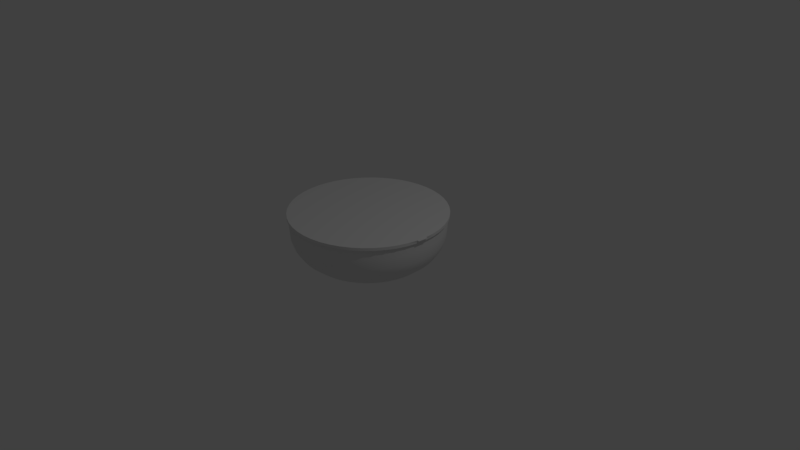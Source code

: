 # Source: ramenBowl1.blend  (saved by Blender 2.79.0; exported with 4.5.12 LTS)
import bpy
from mathutils import Matrix  # noqa: F401  (used for matrix-valued properties, if any)

bpy.ops.wm.read_factory_settings(use_empty=True)
scene = bpy.context.scene
scene.name = 'Scene'

# ---- collections
col_collection_1 = bpy.data.collections.new('Collection 1'); scene.collection.children.link(col_collection_1)

# ---- world
world_world = bpy.data.worlds.new('World'); scene.world = world_world
world_world.color = (0.05088, 0.05088, 0.05088)
world_world.use_sun_shadow = False
world_world.sun_shadow_jitter_overblur = 0.0
world_world.cycles.sampling_method = 'MANUAL'

# ---- cameras
cam_camera = bpy.data.cameras.new('Camera')
cam_camera.clip_end = 100.0
cam_camera.lens = 35.0
cam_camera.sensor_width = 32.0
cam_camera.sensor_height = 18.0
cam_camera.ortho_scale = 7.314
cam_camera.dof.focus_distance = 0.0
cam_camera.dof.aperture_fstop = 128.0

# ---- lights
light_lamp = bpy.data.lights.new('Lamp', 'POINT')
light_lamp.transmission_factor = 0.0
light_lamp.cutoff_distance = 30.0
light_lamp.energy = 100.0
light_lamp.shadow_buffer_clip_start = 1.001
light_lamp.shadow_soft_size = 0.1
light_lamp.shadow_maximum_resolution = 0.006
light_lamp.use_absolute_resolution = True

# ---- meshes
me_cylinder = bpy.data.meshes.new('Cylinder')
me_cylinder.from_pydata([(1.008e-07, 0.75, 0.0), (0.0, 1.0, 0.4492), (0.09789, 0.7436, 0.0), (-0.1305, 0.9914, 0.4492), (0.1941, 0.7244, 0.0), (-0.2588, 0.9659, 0.4492), (0.287, 0.6929, 0.0), (-0.3827, 0.9239, 0.4492), (0.375, 0.6495, 0.0), (-0.5, 0.866, 0.4492), (0.4566, 0.595, 0.0), (-0.6088, 0.7934, 0.4492), (0.5303, 0.5303, 0.0), (-0.7071, 0.7071, 0.4492), (0.595, 0.4566, 0.0), (-0.7934, 0.6088, 0.4492), (0.6495, 0.375, 0.0), (-0.866, 0.5, 0.4492), (0.6929, 0.287, 0.0), (-0.9239, 0.3827, 0.4492), (0.7244, 0.1941, 0.0), (-0.9659, 0.2588, 0.4492), (0.7436, 0.09789, 0.0), (-0.9914, 0.1305, 0.4492), (0.75, 2.028e-07, 0.0), (-1.0, 4.888e-07, 0.4492), (0.7436, -0.09789, 0.0), (-0.9914, -0.1305, 0.4492), (0.7244, -0.1941, 0.0), (-0.9659, -0.2588, 0.4492), (0.6929, -0.287, 0.0), (-0.9239, -0.3827, 0.4492), (0.6495, -0.375, 0.0), (-0.866, -0.5, 0.4492), (0.595, -0.4566, 0.0), (-0.7934, -0.6088, 0.4492), (0.5303, -0.5303, 0.0), (-0.7071, -0.7071, 0.4492), (0.4566, -0.595, 0.0), (-0.6088, -0.7934, 0.4492), (0.375, -0.6495, 0.0), (-0.5, -0.866, 0.4492), (0.287, -0.6929, 0.0), (-0.3827, -0.9239, 0.4492), (0.1941, -0.7244, 0.0), (-0.2588, -0.9659, 0.4492), (0.0979, -0.7436, 0.0), (-0.1305, -0.9914, 0.4492), (3.929e-07, -0.75, 0.0), (3.894e-07, -1.0, 0.4492), (-0.09789, -0.7436, 0.0), (0.1305, -0.9914, 0.4492), (-0.1941, -0.7244, 0.0), (0.2588, -0.9659, 0.4492), (-0.287, -0.6929, 0.0), (0.3827, -0.9239, 0.4492), (-0.375, -0.6495, 0.0), (0.5, -0.866, 0.4492), (-0.4566, -0.595, 0.0), (0.6088, -0.7934, 0.4492), (-0.5303, -0.5303, 0.0), (0.7071, -0.7071, 0.4492), (-0.595, -0.4566, 0.0), (0.7934, -0.6088, 0.4492), (-0.6495, -0.375, 0.0), (0.866, -0.5, 0.4492), (-0.6929, -0.287, 0.0), (0.9239, -0.3827, 0.4492), (-0.7244, -0.1941, 0.0), (0.9659, -0.2588, 0.4492), (-0.7436, -0.09789, 0.0), (0.9914, -0.1305, 0.4492), (-0.75, 4.234e-07, 0.0), (1.0, 1.947e-07, 0.4492), (-0.7436, 0.0979, 0.0), (0.9914, 0.1305, 0.4492), (-0.7244, 0.1941, 0.0), (0.9659, 0.2588, 0.4492), (-0.6929, 0.287, 0.0), (0.9239, 0.3827, 0.4492), (-0.6495, 0.375, 0.0), (0.866, 0.5, 0.4492), (-0.595, 0.4566, 0.0), (0.7934, 0.6088, 0.4492), (-0.5303, 0.5303, 0.0), (0.7071, 0.7071, 0.4492), (-0.4566, 0.595, 0.0), (0.6088, 0.7934, 0.4492), (-0.375, 0.6495, 0.0), (0.5, 0.866, 0.4492), (-0.287, 0.6929, 0.0), (0.3827, 0.9239, 0.4492), (-0.1941, 0.7244, 0.0), (0.2588, 0.9659, 0.4492), (-0.09789, 0.7436, 0.0), (0.1305, 0.9914, 0.4492), (5.041e-09, 0.9875, 0.3125), (0.1289, 0.9791, 0.3125), (0.2556, 0.9539, 0.3125), (0.3779, 0.9123, 0.3125), (0.4938, 0.8552, 0.3125), (0.6012, 0.7834, 0.3125), (0.6983, 0.6983, 0.3125), (0.7834, 0.6012, 0.3125), (0.8552, 0.4938, 0.3125), (0.9123, 0.3779, 0.3125), (0.9539, 0.2556, 0.3125), (0.9791, 0.1289, 0.3125), (0.9875, 1.951e-07, 0.3125), (0.9791, -0.1289, 0.3125), (0.9539, -0.2556, 0.3125), (0.9123, -0.3779, 0.3125), (0.8552, -0.4937, 0.3125), (0.7834, -0.6012, 0.3125), (0.6983, -0.6983, 0.3125), (0.6012, -0.7834, 0.3125), (0.4938, -0.8552, 0.3125), (0.3779, -0.9123, 0.3125), (0.2556, -0.9539, 0.3125), (0.1289, -0.9791, 0.3125), (3.896e-07, -0.9875, 0.3125), (-0.1289, -0.9791, 0.3125), (-0.2556, -0.9539, 0.3125), (-0.3779, -0.9123, 0.3125), (-0.4937, -0.8552, 0.3125), (-0.6012, -0.7834, 0.3125), (-0.6983, -0.6983, 0.3125), (-0.7834, -0.6012, 0.3125), (-0.8552, -0.4938, 0.3125), (-0.9123, -0.3779, 0.3125), (-0.9539, -0.2556, 0.3125), (-0.9791, -0.1289, 0.3125), (-0.9875, 4.855e-07, 0.3125), (-0.9791, 0.1289, 0.3125), (-0.9539, 0.2556, 0.3125), (-0.9123, 0.3779, 0.3125), (-0.8552, 0.4938, 0.3125), (-0.7834, 0.6012, 0.3125), (-0.6983, 0.6983, 0.3125), (-0.6012, 0.7834, 0.3125), (-0.4937, 0.8552, 0.3125), (-0.3779, 0.9123, 0.3125), (-0.2556, 0.9539, 0.3125), (-0.1289, 0.9791, 0.3125), (0.124, 0.9419, 0.2083), (0.1147, 0.8712, 0.1042), (0.2459, 0.9176, 0.2083), (0.2274, 0.8488, 0.1042), (0.3635, 0.8777, 0.2083), (0.3363, 0.8119, 0.1042), (0.475, 0.8227, 0.2083), (0.4394, 0.761, 0.1042), (0.5783, 0.7537, 0.2083), (0.5349, 0.6972, 0.1042), (0.6718, 0.6718, 0.2083), (0.6214, 0.6214, 0.1042), (0.7537, 0.5783, 0.2083), (0.6972, 0.5349, 0.1042), (0.8227, 0.475, 0.2083), (0.761, 0.4394, 0.1042), (0.8777, 0.3635, 0.2083), (0.8119, 0.3363, 0.1042), (0.9176, 0.2459, 0.2083), (0.8488, 0.2274, 0.1042), (0.9419, 0.124, 0.2083), (0.8712, 0.1147, 0.1042), (0.95, 1.978e-07, 0.2083), (0.8788, 2.031e-07, 0.1042), (0.9419, -0.124, 0.2083), (0.8712, -0.1147, 0.1042), (0.9176, -0.2459, 0.2083), (0.8488, -0.2274, 0.1042), (0.8777, -0.3635, 0.2083), (0.8119, -0.3363, 0.1042), (0.8227, -0.475, 0.2083), (0.761, -0.4394, 0.1042), (0.7537, -0.5783, 0.2083), (0.6972, -0.5349, 0.1042), (0.6718, -0.6718, 0.2083), (0.6214, -0.6214, 0.1042), (0.5783, -0.7537, 0.2083), (0.5349, -0.6972, 0.1042), (0.475, -0.8227, 0.2083), (0.4394, -0.761, 0.1042), (0.3635, -0.8777, 0.2083), (0.3363, -0.8119, 0.1042), (0.2459, -0.9176, 0.2083), (0.2274, -0.8488, 0.1042), (0.124, -0.9419, 0.2083), (0.1147, -0.8712, 0.1042), (3.904e-07, -0.95, 0.2083), (3.914e-07, -0.8787, 0.1042), (-0.124, -0.9419, 0.2083), (-0.1147, -0.8712, 0.1042), (-0.2459, -0.9176, 0.2083), (-0.2274, -0.8488, 0.1042), (-0.3635, -0.8777, 0.2083), (-0.3363, -0.8119, 0.1042), (-0.475, -0.8227, 0.2083), (-0.4394, -0.761, 0.1042), (-0.5783, -0.7537, 0.2083), (-0.5349, -0.6972, 0.1042), (-0.6718, -0.6718, 0.2083), (-0.6214, -0.6214, 0.1042), (-0.7537, -0.5783, 0.2083), (-0.6972, -0.5349, 0.1042), (-0.8227, -0.475, 0.2083), (-0.761, -0.4394, 0.1042), (-0.8777, -0.3635, 0.2083), (-0.8119, -0.3363, 0.1042), (-0.9176, -0.2459, 0.2083), (-0.8488, -0.2274, 0.1042), (-0.9419, -0.124, 0.2083), (-0.8712, -0.1147, 0.1042), (-0.95, 4.771e-07, 0.2083), (-0.8787, 4.615e-07, 0.1042), (-0.9419, 0.124, 0.2083), (-0.8712, 0.1147, 0.1042), (-0.9176, 0.2459, 0.2083), (-0.8488, 0.2274, 0.1042), (-0.8777, 0.3636, 0.2083), (-0.8119, 0.3363, 0.1042), (-0.8227, 0.475, 0.2083), (-0.761, 0.4394, 0.1042), (-0.7537, 0.5783, 0.2083), (-0.6972, 0.535, 0.1042), (-0.6718, 0.6718, 0.2083), (-0.6214, 0.6214, 0.1042), (-0.5783, 0.7537, 0.2083), (-0.5349, 0.6972, 0.1042), (-0.475, 0.8227, 0.2083), (-0.4394, 0.761, 0.1042), (-0.3635, 0.8777, 0.2083), (-0.3363, 0.8119, 0.1042), (-0.2459, 0.9176, 0.2083), (-0.2274, 0.8488, 0.1042), (-0.124, 0.9419, 0.2083), (-0.1147, 0.8712, 0.1042), (4.919e-08, 0.8788, 0.1042), (2.045e-08, 0.95, 0.2083), (0.0, 1.0, 0.5859), (0.1305, 0.9914, 0.5859), (0.2588, 0.9659, 0.5859), (0.3827, 0.9239, 0.5859), (0.5, 0.866, 0.5859), (0.6088, 0.7934, 0.5859), (0.7071, 0.7071, 0.5859), (0.7934, 0.6088, 0.5859), (0.866, 0.5, 0.5859), (0.9239, 0.3827, 0.5859), (0.9659, 0.2588, 0.5859), (0.9914, 0.1305, 0.5859), (1.0, 1.947e-07, 0.5859), (0.9914, -0.1305, 0.5859), (0.9659, -0.2588, 0.5859), (0.9239, -0.3827, 0.5859), (0.866, -0.5, 0.5859), (0.7934, -0.6088, 0.5859), (0.7071, -0.7071, 0.5859), (0.6088, -0.7934, 0.5859), (0.5, -0.866, 0.5859), (0.3827, -0.9239, 0.5859), (0.2588, -0.9659, 0.5859), (0.1305, -0.9914, 0.5859), (3.894e-07, -1.0, 0.5859), (-0.1305, -0.9914, 0.5859), (-0.2588, -0.9659, 0.5859), (-0.3827, -0.9239, 0.5859), (-0.5, -0.866, 0.5859), (-0.6088, -0.7934, 0.5859), (-0.7071, -0.7071, 0.5859), (-0.7934, -0.6088, 0.5859), (-0.866, -0.5, 0.5859), (-0.9239, -0.3827, 0.5859), (-0.9659, -0.2588, 0.5859), (-0.9914, -0.1305, 0.5859), (-1.0, 4.888e-07, 0.5859), (-0.9914, 0.1305, 0.5859), (-0.9659, 0.2588, 0.5859), (-0.9239, 0.3827, 0.5859), (-0.866, 0.5, 0.5859), (-0.7934, 0.6088, 0.5859), (-0.7071, 0.7071, 0.5859), (-0.6088, 0.7934, 0.5859), (-0.5, 0.866, 0.5859), (-0.3827, 0.9239, 0.5859), (-0.2588, 0.9659, 0.5859), (-0.1305, 0.9914, 0.5859), (-1.001e-08, 1.025, 0.625), (0.1338, 1.016, 0.625), (0.2653, 0.9901, 0.625), (0.3923, 0.947, 0.625), (0.5125, 0.8877, 0.625), (0.624, 0.8132, 0.625), (0.7248, 0.7248, 0.625), (0.8132, 0.624, 0.625), (0.8877, 0.5125, 0.625), (0.947, 0.3923, 0.625), (0.9901, 0.2653, 0.625), (1.016, 0.1338, 0.625), (1.025, 1.94e-07, 0.625), (1.016, -0.1338, 0.625), (0.9901, -0.2653, 0.625), (0.947, -0.3923, 0.625), (0.8877, -0.5125, 0.625), (0.8132, -0.624, 0.625), (0.7248, -0.7248, 0.625), (0.624, -0.8132, 0.625), (0.5125, -0.8877, 0.625), (0.3923, -0.947, 0.625), (0.2653, -0.9901, 0.625), (0.1338, -1.016, 0.625), (3.891e-07, -1.025, 0.625), (-0.1338, -1.016, 0.625), (-0.2653, -0.9901, 0.625), (-0.3923, -0.947, 0.625), (-0.5125, -0.8877, 0.625), (-0.624, -0.8132, 0.625), (-0.7248, -0.7248, 0.625), (-0.8132, -0.624, 0.625), (-0.8877, -0.5125, 0.625), (-0.947, -0.3923, 0.625), (-0.9901, -0.2653, 0.625), (-1.016, -0.1338, 0.625), (-1.025, 4.954e-07, 0.625), (-1.016, 0.1338, 0.625), (-0.9901, 0.2653, 0.625), (-0.947, 0.3923, 0.625), (-0.8877, 0.5125, 0.625), (-0.8132, 0.624, 0.625), (-0.7248, 0.7248, 0.625), (-0.624, 0.8132, 0.625), (-0.5125, 0.8877, 0.625), (-0.3922, 0.947, 0.625), (-0.2653, 0.9901, 0.625), (-0.1338, 1.016, 0.625), (-1.001e-08, 1.025, 0.5859), (0.1338, 1.016, 0.5859), (0.2653, 0.9901, 0.5859), (0.3923, 0.947, 0.5859), (0.5125, 0.8877, 0.5859), (0.624, 0.8132, 0.5859), (0.7248, 0.7248, 0.5859), (0.8132, 0.624, 0.5859), (0.8877, 0.5125, 0.5859), (0.947, 0.3923, 0.5859), (0.9901, 0.2653, 0.5859), (1.016, 0.1338, 0.5859), (1.025, 1.94e-07, 0.5859), (1.016, -0.1338, 0.5859), (0.9901, -0.2653, 0.5859), (0.947, -0.3923, 0.5859), (0.8877, -0.5125, 0.5859), (0.8132, -0.624, 0.5859), (0.7248, -0.7248, 0.5859), (0.624, -0.8132, 0.5859), (0.5125, -0.8877, 0.5859), (0.3923, -0.947, 0.5859), (0.2653, -0.9901, 0.5859), (0.1338, -1.016, 0.5859), (3.891e-07, -1.025, 0.5859), (-0.1338, -1.016, 0.5859), (-0.2653, -0.9901, 0.5859), (-0.3923, -0.947, 0.5859), (-0.5125, -0.8877, 0.5859), (-0.624, -0.8132, 0.5859), (-0.7248, -0.7248, 0.5859), (-0.8132, -0.624, 0.5859), (-0.8877, -0.5125, 0.5859), (-0.947, -0.3923, 0.5859), (-0.9901, -0.2653, 0.5859), (-1.016, -0.1338, 0.5859), (-1.025, 4.954e-07, 0.5859), (-1.016, 0.1338, 0.5859), (-0.9901, 0.2653, 0.5859), (-0.947, 0.3923, 0.5859), (-0.8877, 0.5125, 0.5859), (-0.8132, 0.624, 0.5859), (-0.7248, 0.7248, 0.5859), (-0.624, 0.8132, 0.5859), (-0.5125, 0.8877, 0.5859), (-0.3922, 0.947, 0.5859), (-0.2653, 0.9901, 0.5859), (-0.1338, 1.016, 0.5859), (-1.001e-08, 1.025, 0.618), (0.1338, 1.016, 0.618), (0.2653, 0.9901, 0.618), (0.3923, 0.947, 0.618), (0.5125, 0.8877, 0.618), (0.624, 0.8132, 0.618), (0.7248, 0.7248, 0.618), (0.8132, 0.624, 0.618), (0.8877, 0.5125, 0.618), (0.947, 0.3923, 0.618), (0.9901, 0.2653, 0.618), (1.016, 0.1338, 0.618), (1.025, 1.94e-07, 0.618), (1.016, -0.1338, 0.618), (0.9901, -0.2653, 0.618), (0.947, -0.3923, 0.618), (0.8877, -0.5125, 0.618), (0.8132, -0.624, 0.618), (0.7248, -0.7248, 0.618), (0.624, -0.8132, 0.618), (0.5125, -0.8877, 0.618), (0.3923, -0.947, 0.618), (0.2653, -0.9901, 0.618), (0.1338, -1.016, 0.618), (3.891e-07, -1.025, 0.618), (-0.1338, -1.016, 0.618), (-0.2653, -0.9901, 0.618), (-0.3923, -0.947, 0.618), (-0.5125, -0.8877, 0.618), (-0.624, -0.8132, 0.618), (-0.7248, -0.7248, 0.618), (-0.8132, -0.624, 0.618), (-0.8877, -0.5125, 0.618), (-0.947, -0.3923, 0.618), (-0.9901, -0.2653, 0.618), (-1.016, -0.1338, 0.618), (-1.025, 4.954e-07, 0.618), (-1.016, 0.1338, 0.618), (-0.9901, 0.2653, 0.618), (-0.947, 0.3923, 0.618), (-0.8877, 0.5125, 0.618), (-0.8132, 0.624, 0.618), (-0.7248, 0.7248, 0.618), (-0.624, 0.8132, 0.618), (-0.5125, 0.8877, 0.618), (-0.3922, 0.947, 0.618), (-0.2653, 0.9901, 0.618), (-0.1338, 1.016, 0.618), (1.05, -0.001635, 0.625), (1.041, -0.1354, 0.625), (1.05, -0.001635, 0.618), (1.041, -0.1354, 0.618)], [], [(96, 1, 95, 97), (252, 251, 347, 348), (279, 278, 374, 375), (266, 265, 361, 362), (253, 252, 348, 349), (280, 279, 375, 376), (267, 266, 362, 363), (254, 253, 349, 350), (281, 280, 376, 377), (241, 240, 336, 337), (268, 267, 363, 364), (255, 254, 350, 351), (282, 281, 377, 378), (242, 241, 337, 338), (269, 268, 364, 365), (256, 255, 351, 352), (283, 282, 378, 379), (243, 242, 338, 339), (270, 269, 365, 366), (257, 256, 352, 353), (284, 283, 379, 380), (244, 243, 339, 340), (271, 270, 366, 367), (258, 257, 353, 354), (285, 284, 380, 381), (245, 244, 340, 341), (272, 271, 367, 368), (259, 258, 354, 355), (286, 285, 381, 382), (246, 245, 341, 342), (273, 272, 368, 369), (260, 259, 355, 356), (287, 286, 382, 383), (247, 246, 342, 343), (274, 273, 369, 370), (261, 260, 356, 357), (240, 287, 383, 336), (248, 247, 343, 344), (275, 274, 370, 371), (262, 261, 357, 358), (249, 248, 344, 345), (276, 275, 371, 372), (263, 262, 358, 359), (250, 249, 345, 346), (277, 276, 372, 373), (264, 263, 359, 360), (251, 250, 346, 347), (278, 277, 373, 374), (265, 264, 360, 361), (0, 2, 4, 6, 8, 10, 12, 14, 16, 18, 20, 22, 24, 26, 28, 30, 32, 34, 36, 38, 40, 42, 44, 46, 48, 50, 52, 54, 56, 58, 60, 62, 64, 66, 68, 70, 72, 74, 76, 78, 80, 82, 84, 86, 88, 90, 92, 94), (236, 143, 96, 239), (234, 142, 143, 236), (232, 141, 142, 234), (230, 140, 141, 232), (228, 139, 140, 230), (226, 138, 139, 228), (224, 137, 138, 226), (222, 136, 137, 224), (220, 135, 136, 222), (218, 134, 135, 220), (216, 133, 134, 218), (214, 132, 133, 216), (212, 131, 132, 214), (210, 130, 131, 212), (208, 129, 130, 210), (206, 128, 129, 208), (204, 127, 128, 206), (202, 126, 127, 204), (200, 125, 126, 202), (198, 124, 125, 200), (196, 123, 124, 198), (194, 122, 123, 196), (192, 121, 122, 194), (190, 120, 121, 192), (188, 119, 120, 190), (186, 118, 119, 188), (184, 117, 118, 186), (182, 116, 117, 184), (180, 115, 116, 182), (178, 114, 115, 180), (176, 113, 114, 178), (174, 112, 113, 176), (172, 111, 112, 174), (170, 110, 111, 172), (168, 109, 110, 170), (166, 108, 109, 168), (164, 107, 108, 166), (162, 106, 107, 164), (160, 105, 106, 162), (158, 104, 105, 160), (156, 103, 104, 158), (154, 102, 103, 156), (152, 101, 102, 154), (150, 100, 101, 152), (148, 99, 100, 150), (146, 98, 99, 148), (144, 97, 98, 146), (239, 96, 97, 144), (0, 238, 145, 2), (238, 239, 144, 145), (2, 145, 147, 4), (145, 144, 146, 147), (4, 147, 149, 6), (147, 146, 148, 149), (6, 149, 151, 8), (149, 148, 150, 151), (8, 151, 153, 10), (151, 150, 152, 153), (10, 153, 155, 12), (153, 152, 154, 155), (12, 155, 157, 14), (155, 154, 156, 157), (14, 157, 159, 16), (157, 156, 158, 159), (16, 159, 161, 18), (159, 158, 160, 161), (18, 161, 163, 20), (161, 160, 162, 163), (20, 163, 165, 22), (163, 162, 164, 165), (22, 165, 167, 24), (165, 164, 166, 167), (24, 167, 169, 26), (167, 166, 168, 169), (26, 169, 171, 28), (169, 168, 170, 171), (28, 171, 173, 30), (171, 170, 172, 173), (30, 173, 175, 32), (173, 172, 174, 175), (32, 175, 177, 34), (175, 174, 176, 177), (34, 177, 179, 36), (177, 176, 178, 179), (36, 179, 181, 38), (179, 178, 180, 181), (38, 181, 183, 40), (181, 180, 182, 183), (40, 183, 185, 42), (183, 182, 184, 185), (42, 185, 187, 44), (185, 184, 186, 187), (44, 187, 189, 46), (187, 186, 188, 189), (46, 189, 191, 48), (189, 188, 190, 191), (48, 191, 193, 50), (191, 190, 192, 193), (50, 193, 195, 52), (193, 192, 194, 195), (52, 195, 197, 54), (195, 194, 196, 197), (54, 197, 199, 56), (197, 196, 198, 199), (56, 199, 201, 58), (199, 198, 200, 201), (58, 201, 203, 60), (201, 200, 202, 203), (60, 203, 205, 62), (203, 202, 204, 205), (62, 205, 207, 64), (205, 204, 206, 207), (64, 207, 209, 66), (207, 206, 208, 209), (66, 209, 211, 68), (209, 208, 210, 211), (68, 211, 213, 70), (211, 210, 212, 213), (70, 213, 215, 72), (213, 212, 214, 215), (72, 215, 217, 74), (215, 214, 216, 217), (74, 217, 219, 76), (217, 216, 218, 219), (76, 219, 221, 78), (219, 218, 220, 221), (78, 221, 223, 80), (221, 220, 222, 223), (80, 223, 225, 82), (223, 222, 224, 225), (82, 225, 227, 84), (225, 224, 226, 227), (84, 227, 229, 86), (227, 226, 228, 229), (86, 229, 231, 88), (229, 228, 230, 231), (88, 231, 233, 90), (231, 230, 232, 233), (90, 233, 235, 92), (233, 232, 234, 235), (92, 235, 237, 94), (235, 234, 236, 237), (94, 237, 238, 0), (237, 236, 239, 238), (3, 287, 240, 1), (5, 286, 287, 3), (7, 285, 286, 5), (9, 284, 285, 7), (11, 283, 284, 9), (13, 282, 283, 11), (15, 281, 282, 13), (17, 280, 281, 15), (19, 279, 280, 17), (21, 278, 279, 19), (23, 277, 278, 21), (25, 276, 277, 23), (27, 275, 276, 25), (29, 274, 275, 27), (31, 273, 274, 29), (33, 272, 273, 31), (35, 271, 272, 33), (37, 270, 271, 35), (39, 269, 270, 37), (41, 268, 269, 39), (43, 267, 268, 41), (45, 266, 267, 43), (47, 265, 266, 45), (49, 264, 265, 47), (51, 263, 264, 49), (53, 262, 263, 51), (55, 261, 262, 53), (57, 260, 261, 55), (59, 259, 260, 57), (61, 258, 259, 59), (63, 257, 258, 61), (65, 256, 257, 63), (67, 255, 256, 65), (69, 254, 255, 67), (71, 253, 254, 69), (73, 252, 253, 71), (75, 251, 252, 73), (77, 250, 251, 75), (79, 249, 250, 77), (81, 248, 249, 79), (83, 247, 248, 81), (85, 246, 247, 83), (87, 245, 246, 85), (89, 244, 245, 87), (91, 243, 244, 89), (93, 242, 243, 91), (95, 241, 242, 93), (1, 240, 241, 95), (384, 288, 289, 385), (385, 289, 290, 386), (386, 290, 291, 387), (387, 291, 292, 388), (388, 292, 293, 389), (389, 293, 294, 390), (390, 294, 295, 391), (391, 295, 296, 392), (392, 296, 297, 393), (393, 297, 298, 394), (394, 298, 299, 395), (395, 299, 300, 396), (300, 301, 433, 432), (397, 301, 302, 398), (398, 302, 303, 399), (399, 303, 304, 400), (400, 304, 305, 401), (401, 305, 306, 402), (402, 306, 307, 403), (403, 307, 308, 404), (404, 308, 309, 405), (405, 309, 310, 406), (406, 310, 311, 407), (407, 311, 312, 408), (408, 312, 313, 409), (409, 313, 314, 410), (410, 314, 315, 411), (411, 315, 316, 412), (412, 316, 317, 413), (413, 317, 318, 414), (414, 318, 319, 415), (415, 319, 320, 416), (416, 320, 321, 417), (417, 321, 322, 418), (418, 322, 323, 419), (419, 323, 324, 420), (420, 324, 325, 421), (421, 325, 326, 422), (422, 326, 327, 423), (423, 327, 328, 424), (424, 328, 329, 425), (425, 329, 330, 426), (426, 330, 331, 427), (427, 331, 332, 428), (428, 332, 333, 429), (429, 333, 334, 430), (289, 288, 335, 334, 333, 332, 331, 330, 329, 328, 327, 326, 325, 324, 323, 322, 321, 320, 319, 318, 317, 316, 315, 314, 313, 312, 311, 310, 309, 308, 307, 306, 305, 304, 303, 302, 301, 300, 299, 298, 297, 296, 295, 294, 293, 292, 291, 290), (430, 334, 335, 431), (431, 335, 288, 384), (97, 95, 93, 98), (98, 93, 91, 99), (99, 91, 89, 100), (100, 89, 87, 101), (101, 87, 85, 102), (102, 85, 83, 103), (103, 83, 81, 104), (104, 81, 79, 105), (105, 79, 77, 106), (106, 77, 75, 107), (107, 75, 73, 108), (108, 73, 71, 109), (109, 71, 69, 110), (110, 69, 67, 111), (111, 67, 65, 112), (112, 65, 63, 113), (113, 63, 61, 114), (114, 61, 59, 115), (115, 59, 57, 116), (116, 57, 55, 117), (117, 55, 53, 118), (118, 53, 51, 119), (119, 51, 49, 120), (120, 49, 47, 121), (121, 47, 45, 122), (122, 45, 43, 123), (123, 43, 41, 124), (124, 41, 39, 125), (125, 39, 37, 126), (126, 37, 35, 127), (127, 35, 33, 128), (128, 33, 31, 129), (129, 31, 29, 130), (130, 29, 27, 131), (131, 27, 25, 132), (132, 25, 23, 133), (133, 23, 21, 134), (134, 21, 19, 135), (135, 19, 17, 136), (136, 17, 15, 137), (137, 15, 13, 138), (138, 13, 11, 139), (139, 11, 9, 140), (140, 9, 7, 141), (141, 7, 5, 142), (142, 5, 3, 143), (143, 3, 1, 96), (383, 431, 384, 336), (382, 430, 431, 383), (381, 429, 430, 382), (380, 428, 429, 381), (379, 427, 428, 380), (378, 426, 427, 379), (377, 425, 426, 378), (376, 424, 425, 377), (375, 423, 424, 376), (374, 422, 423, 375), (373, 421, 422, 374), (372, 420, 421, 373), (371, 419, 420, 372), (370, 418, 419, 371), (369, 417, 418, 370), (368, 416, 417, 369), (367, 415, 416, 368), (366, 414, 415, 367), (365, 413, 414, 366), (364, 412, 413, 365), (363, 411, 412, 364), (362, 410, 411, 363), (361, 409, 410, 362), (360, 408, 409, 361), (359, 407, 408, 360), (358, 406, 407, 359), (357, 405, 406, 358), (356, 404, 405, 357), (355, 403, 404, 356), (354, 402, 403, 355), (353, 401, 402, 354), (352, 400, 401, 353), (351, 399, 400, 352), (350, 398, 399, 351), (349, 397, 398, 350), (348, 396, 397, 349), (347, 395, 396, 348), (346, 394, 395, 347), (345, 393, 394, 346), (344, 392, 393, 345), (343, 391, 392, 344), (342, 390, 391, 343), (341, 389, 390, 342), (340, 388, 389, 341), (339, 387, 388, 340), (338, 386, 387, 339), (337, 385, 386, 338), (336, 384, 385, 337), (434, 432, 433, 435), (397, 396, 434, 435), (301, 397, 435, 433), (396, 300, 432, 434)])
me_cylinder.polygons.foreach_set('use_smooth', [1, 0, 0, 0, 0, 0, 0, 0, 0, 0, 0, 0, 0, 0, 0, 0, 0, 0, 0, 0, 0, 0, 0, 0, 0, 0, 0, 0, 0, 0, 0, 0, 0, 0, 0, 0, 0, 0, 0, 0, 0, 0, 0, 0, 0, 0, 0, 0, 0, 0, 1, 1, 1, 1, 1, 1, 1, 1, 1, 1, 1, 1, 1, 1, 1, 1, 1, 1, 1, 1, 1, 1, 1, 1, 1, 1, 1, 1, 1, 1, 1, 1, 1, 1, 1, 1, 1, 1, 1, 1, 1, 1, 1, 1, 1, 1, 1, 1, 1, 1, 1, 1, 1, 1, 1, 1, 1, 1, 1, 1, 1, 1, 1, 1, 1, 1, 1, 1, 1, 1, 1, 1, 1, 1, 1, 1, 1, 1, 1, 1, 1, 1, 1, 1, 1, 1, 1, 1, 1, 1, 1, 1, 1, 1, 1, 1, 1, 1, 1, 1, 1, 1, 1, 1, 1, 1, 1, 1, 1, 1, 1, 1, 1, 1, 1, 1, 1, 1, 1, 1, 1, 1, 1, 1, 1, 1, 1, 1, 1, 1, 1, 1, 1, 1, 1, 1, 1, 1, 1, 1, 1, 1, 1, 1, 1, 1, 1, 1, 1, 1, 1, 1, 1, 1, 1, 1, 1, 1, 1, 1, 1, 1, 1, 1, 1, 1, 1, 1, 1, 1, 1, 1, 1, 1, 1, 1, 1, 1, 1, 1, 1, 1, 1, 1, 1, 1, 1, 1, 1, 1, 1, 1, 1, 1, 1, 1, 1, 1, 1, 1, 1, 1, 1, 1, 0, 1, 1, 1, 1, 1, 1, 1, 1, 1, 1, 1, 1, 1, 1, 1, 1, 1, 1, 1, 1, 1, 1, 1, 1, 1, 1, 1, 1, 1, 1, 1, 1, 1, 0, 1, 1, 1, 1, 1, 1, 1, 1, 1, 1, 1, 1, 1, 1, 1, 1, 1, 1, 1, 1, 1, 1, 1, 1, 1, 1, 1, 1, 1, 1, 1, 1, 1, 1, 1, 1, 1, 1, 1, 1, 1, 1, 1, 1, 1, 1, 1, 1, 1, 1, 1, 1, 1, 1, 1, 1, 1, 1, 1, 1, 1, 1, 1, 1, 1, 1, 1, 1, 1, 1, 1, 1, 1, 1, 1, 1, 1, 1, 1, 1, 1, 1, 1, 1, 1, 1, 1, 1, 1, 1, 1, 1, 1, 1, 1, 1, 1, 1, 1, 0, 0])
_k = set([(0, 2), (0, 94), (2, 4), (4, 6), (6, 8), (8, 10), (10, 12), (12, 14), (14, 16), (16, 18), (18, 20), (20, 22), (22, 24), (24, 26), (26, 28), (28, 30), (30, 32), (32, 34), (34, 36), (36, 38), (38, 40), (40, 42), (42, 44), (44, 46), (46, 48), (48, 50), (50, 52), (52, 54), (54, 56), (56, 58), (58, 60), (60, 62), (62, 64), (64, 66), (66, 68), (68, 70), (70, 72), (72, 74), (74, 76), (76, 78), (78, 80), (80, 82), (82, 84), (84, 86), (86, 88), (88, 90), (90, 92), (92, 94), (240, 241), (240, 287), (241, 242), (242, 243), (243, 244), (244, 245), (245, 246), (246, 247), (247, 248), (248, 249), (249, 250), (250, 251), (251, 252), (252, 253), (253, 254), (254, 255), (255, 256), (256, 257), (257, 258), (258, 259), (259, 260), (260, 261), (261, 262), (262, 263), (263, 264), (264, 265), (265, 266), (266, 267), (267, 268), (268, 269), (269, 270), (270, 271), (271, 272), (272, 273), (273, 274), (274, 275), (275, 276), (276, 277), (277, 278), (278, 279), (279, 280), (280, 281), (281, 282), (282, 283), (283, 284), (284, 285), (285, 286), (286, 287), (288, 289), (288, 335), (289, 290), (290, 291), (291, 292), (292, 293), (293, 294), (294, 295), (295, 296), (296, 297), (297, 298), (298, 299), (299, 300), (300, 396), (300, 432), (301, 302), (301, 397), (301, 433), (302, 303), (303, 304), (304, 305), (305, 306), (306, 307), (307, 308), (308, 309), (309, 310), (310, 311), (311, 312), (312, 313), (313, 314), (314, 315), (315, 316), (316, 317), (317, 318), (318, 319), (319, 320), (320, 321), (321, 322), (322, 323), (323, 324), (324, 325), (325, 326), (326, 327), (327, 328), (328, 329), (329, 330), (330, 331), (331, 332), (332, 333), (333, 334), (334, 335), (336, 337), (336, 383), (337, 338), (338, 339), (339, 340), (340, 341), (341, 342), (342, 343), (343, 344), (344, 345), (345, 346), (346, 347), (347, 348), (348, 349), (349, 350), (350, 351), (351, 352), (352, 353), (353, 354), (354, 355), (355, 356), (356, 357), (357, 358), (358, 359), (359, 360), (360, 361), (361, 362), (362, 363), (363, 364), (364, 365), (365, 366), (366, 367), (367, 368), (368, 369), (369, 370), (370, 371), (371, 372), (372, 373), (373, 374), (374, 375), (375, 376), (376, 377), (377, 378), (378, 379), (379, 380), (380, 381), (381, 382), (382, 383), (396, 434), (397, 435), (432, 433), (432, 434), (433, 435), (434, 435)])
me_cylinder.attributes.new('sharp_edge', 'BOOLEAN', 'EDGE').data.foreach_set('value', [ (min(e.vertices), max(e.vertices)) in _k for e in me_cylinder.edges])
me_cylinder.use_remesh_preserve_volume = False
me_cylinder.use_remesh_preserve_attributes = False
me_cylinder.use_mirror_vertex_groups = False
me_cylinder.update()

# ---- objects
ob_cylinder = bpy.data.objects.new('Cylinder', me_cylinder)
ob_lamp = bpy.data.objects.new('Lamp', light_lamp)
ob_camera = bpy.data.objects.new('Camera', cam_camera)

# ---- transforms, parenting, visibility, modifiers, constraints
ob_cylinder.location = (0.0, 0.0, 0.0)
ob_cylinder.lineart.crease_threshold = 0.0
ob_lamp.location = (4.076, 1.005, 5.904)
ob_lamp.rotation_euler = (0.6503, 0.05522, 1.866)
ob_lamp.lock_rotations_4d = False
ob_lamp.empty_display_type = 'ARROWS'
ob_lamp.color = (0.0, 0.0, 0.0, 0.0)
ob_lamp.lineart.crease_threshold = 0.0
ob_camera.location = (7.481, -6.508, 5.344)
ob_camera.rotation_euler = (1.109, 0.0, 0.8149)
ob_camera.lock_rotations_4d = False
ob_camera.empty_display_type = 'ARROWS'
ob_camera.color = (0.0, 0.0, 0.0, 0.0)
ob_camera.display_type = 'WIRE'
ob_camera.lineart.crease_threshold = 0.0

# ---- collection membership
col_collection_1.objects.link(ob_cylinder)
col_collection_1.objects.link(ob_lamp)
col_collection_1.objects.link(ob_camera)

# ---- scene / render settings (as saved in the file)
scene.camera = ob_camera
scene.frame_start = 1; scene.frame_end = 250; scene.frame_set(1)
scene.render.engine = 'BLENDER_EEVEE_NEXT'
scene.render.resolution_percentage = 50
scene.render.dither_intensity = 0.0
scene.cycles.use_denoising = False
scene.cycles.samples = 128
scene.cycles.sampling_pattern = 'TABULATED_SOBOL'
scene.cycles.use_adaptive_sampling = False
scene.cycles.use_light_tree = False
scene.cycles.blur_glossy = 0.0
scene.cycles.sample_clamp_indirect = 0.0
scene.view_settings.view_transform = 'Standard'
bpy.context.view_layer.update()
